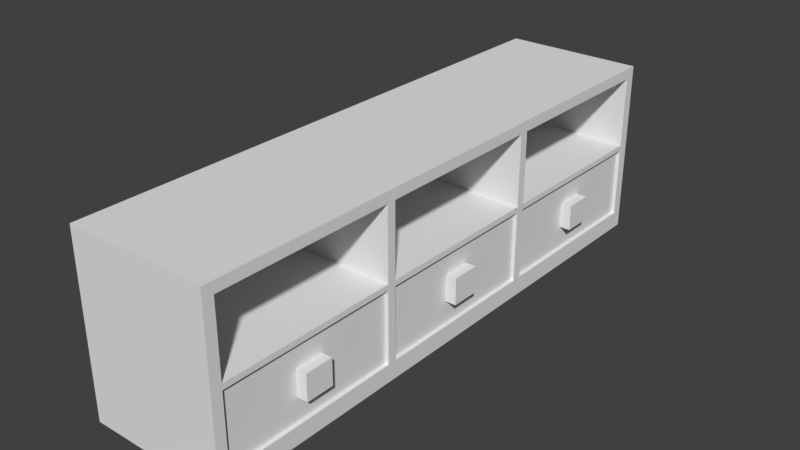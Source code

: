 # Source: tv_table_wip.blend  (saved by Blender 2.79.0; exported with 4.5.12 LTS)
import bpy
from mathutils import Matrix  # noqa: F401  (used for matrix-valued properties, if any)

bpy.ops.wm.read_factory_settings(use_empty=True)
scene = bpy.context.scene
scene.name = 'Scene'

# ---- collections
col_collection_1 = bpy.data.collections.new('Collection 1'); scene.collection.children.link(col_collection_1)

# ---- world
world_world = bpy.data.worlds.new('World'); scene.world = world_world
world_world.color = (0.05088, 0.05088, 0.05088)
world_world.use_sun_shadow = False
world_world.sun_shadow_jitter_overblur = 0.0
world_world.cycles.sampling_method = 'MANUAL'

# ---- meshes
me_cube_001 = bpy.data.meshes.new('Cube.001')
me_cube_001.from_pydata([(-0.2, -0.8, 0.008), (-0.2, -0.8, 1.608), (-0.2, 0.8, 0.008), (-0.2, 0.8, 1.608), (0.2, -0.8, 0.008), (0.2, -0.8, 1.608), (0.2, 0.8, 0.008), (0.2, 0.8, 1.608), (0.2, -0.8, 0.168), (0.2, 0.8, 0.168), (-0.2, 0.8, 0.168), (-0.2, -0.8, 0.168), (-0.2, -0.75, 0.008), (-0.2, -0.77, 1.608), (0.2, -0.75, 0.008), (0.2, -0.77, 1.608), (-0.2, -0.77, 0.168), (0.2, -0.77, 0.168), (-0.2, 0.77, 1.608), (0.2, 0.75, 0.008), (-0.2, 0.77, 0.168), (-0.2, 0.75, 0.008), (0.2, 0.77, 1.608), (0.2, 0.77, 0.168), (0.2, -0.8, 1.512), (0.2, 0.8, 1.512), (-0.2, 0.8, 1.512), (-0.2, -0.8, 1.512), (0.2, -0.77, 1.512), (-0.2, -0.77, 1.512), (0.2, 0.77, 1.512), (-0.2, 0.77, 1.512), (0.2, -0.8, 0.865), (0.2, -0.8, 0.815), (0.2, 0.8, 0.865), (0.2, 0.8, 0.815), (-0.2, 0.8, 0.865), (-0.2, 0.8, 0.815), (0.2, -0.77, 0.815), (0.2, -0.77, 0.865), (-0.2, -0.77, 0.865), (-0.2, -0.77, 0.815), (0.2, 0.77, 0.815), (0.2, 0.77, 0.865), (-0.2, 0.77, 0.815), (-0.2, 0.77, 0.865), (-0.2, -0.8, 0.865), (-0.2, -0.8, 0.815), (-0.17, -0.2442, 1.512), (-0.17, -0.2442, 0.865), (-0.17, -0.2692, 0.865), (-0.17, -0.2692, 1.512), (-0.17, 0.2692, 1.512), (-0.17, 0.2692, 0.865), (-0.17, 0.2442, 0.865), (-0.17, 0.2442, 1.512), (-0.17, 0.77, 0.865), (-0.17, 0.77, 1.512), (-0.17, -0.77, 1.512), (-0.17, -0.77, 0.865), (-0.2, 0.2625, 0.008), (-0.2, 0.2375, 0.008), (-0.2, -0.2375, 0.008), (-0.2, -0.2625, 0.008), (0.2, 0.2692, 1.608), (0.2, 0.2442, 1.608), (0.2, -0.2442, 1.608), (0.2, -0.2692, 1.608), (0.2, 0.2442, 0.168), (0.2, 0.2692, 0.168), (0.2, -0.2692, 0.168), (0.2, -0.2442, 0.168), (-0.2, -0.2692, 1.608), (-0.2, -0.2442, 1.608), (-0.2, 0.2442, 1.608), (-0.2, 0.2692, 1.608), (0.2, -0.2375, 0.008), (0.2, -0.2625, 0.008), (0.2, 0.2625, 0.008), (0.2, 0.2375, 0.008), (-0.2, -0.2442, 0.168), (-0.2, -0.2692, 0.168), (-0.2, 0.2692, 0.168), (-0.2, 0.2442, 0.168), (-0.2, -0.2692, 1.512), (-0.2, -0.2442, 1.512), (-0.2, 0.2442, 1.512), (-0.2, 0.2692, 1.512), (0.2, 0.2692, 1.512), (0.2, 0.2442, 1.512), (0.2, -0.2442, 1.512), (0.2, -0.2692, 1.512), (0.2, 0.2692, 0.865), (0.2, 0.2442, 0.865), (0.2, -0.2442, 0.865), (0.2, -0.2692, 0.865), (0.2, -0.2692, 0.815), (0.2, -0.2442, 0.815), (0.2, 0.2442, 0.815), (0.2, 0.2692, 0.815), (-0.2, -0.2692, 0.865), (-0.2, -0.2442, 0.865), (-0.2, 0.2442, 0.865), (-0.2, 0.2692, 0.865), (-0.2, 0.2692, 0.815), (-0.2, 0.2442, 0.815), (-0.2, -0.2442, 0.815), (-0.2, -0.2692, 0.815), (0.19, -0.5594, 0.3742), (0.19, -0.5594, 0.6088), (0.19, 0.5594, 0.6088), (0.19, 0.5594, 0.3742), (0.19, 0.04019, 0.611), (0.19, 0.04019, 0.372), (0.19, 0.4798, 0.3742), (0.19, 0.4798, 0.6088), (0.19, -0.4798, 0.6088), (0.19, -0.4798, 0.3742), (0.19, -0.04019, 0.372), (0.19, -0.04019, 0.611), (0.19, -0.77, 0.168), (0.19, -0.77, 0.815), (0.19, 0.77, 0.815), (0.19, 0.77, 0.168), (0.19, 0.2442, 0.815), (0.19, 0.2442, 0.168), (0.19, 0.2692, 0.168), (0.19, 0.2692, 0.815), (0.19, -0.2692, 0.815), (0.19, -0.2692, 0.168), (0.19, -0.2442, 0.168), (0.19, -0.2442, 0.815), (0.22, -0.5594, 0.3742), (0.22, -0.5594, 0.6088), (0.22, 0.5594, 0.6088), (0.22, 0.5594, 0.3742), (0.22, 0.04019, 0.611), (0.22, 0.04019, 0.372), (0.22, 0.4798, 0.3742), (0.22, 0.4798, 0.6088), (0.22, -0.4798, 0.6088), (0.22, -0.4798, 0.3742), (0.22, -0.04019, 0.372), (0.22, -0.04019, 0.611)], [], [(4, 8, 11, 0), (31, 18, 3, 26), (26, 3, 7, 25), (28, 15, 5, 24), (12, 14, 4, 0), (15, 13, 1, 5), (29, 13, 72, 84), (21, 20, 10, 2), (2, 10, 9, 6), (14, 17, 8, 4), (24, 5, 1, 27), (0, 11, 16, 12), (19, 23, 69, 78), (22, 18, 75, 64), (67, 72, 13, 15), (27, 1, 13, 29), (25, 7, 22, 30), (2, 6, 19, 21), (7, 3, 18, 22), (61, 79, 76, 62), (6, 9, 23, 19), (16, 41, 107, 81), (46, 27, 29, 40), (36, 26, 25, 34), (40, 29, 84, 100), (39, 28, 24, 32), (9, 35, 42, 23), (20, 44, 37, 10), (77, 70, 17, 14), (45, 31, 26, 36), (34, 25, 30, 43), (32, 24, 27, 46), (17, 38, 33, 8), (43, 92, 99, 42), (91, 28, 58, 51), (10, 37, 35, 9), (11, 47, 41, 16), (45, 36, 37, 44), (36, 34, 35, 37), (39, 32, 33, 38), (32, 46, 47, 33), (40, 100, 107, 41), (46, 40, 41, 47), (34, 43, 42, 35), (56, 57, 52, 53), (8, 33, 47, 11), (101, 102, 105, 106), (103, 45, 44, 104), (93, 94, 97, 98), (95, 39, 38, 96), (101, 85, 86, 102), (103, 87, 31, 45), (39, 95, 50, 59), (89, 90, 48, 55), (79, 68, 71, 76), (71, 68, 125, 130), (80, 106, 105, 83), (82, 104, 44, 20), (85, 73, 74, 86), (87, 75, 18, 31), (63, 77, 14, 12), (60, 82, 20, 21), (65, 74, 73, 66), (30, 22, 64, 88), (62, 80, 83, 61), (12, 16, 81, 63), (89, 65, 66, 90), (91, 67, 15, 28), (96, 38, 121, 128), (99, 69, 126, 127), (101, 106, 107, 100), (103, 104, 105, 102), (93, 98, 99, 92), (95, 96, 97, 94), (85, 101, 100, 84), (87, 103, 102, 86), (89, 93, 92, 88), (91, 95, 94, 90), (98, 68, 69, 99), (96, 70, 71, 97), (106, 80, 81, 107), (104, 82, 83, 105), (73, 85, 84, 72), (75, 87, 86, 74), (80, 62, 63, 81), (82, 60, 61, 83), (65, 89, 88, 64), (67, 91, 90, 66), (79, 61, 60, 78), (77, 63, 62, 76), (74, 65, 64, 75), (72, 67, 66, 73), (68, 79, 78, 69), (70, 77, 76, 71), (21, 19, 78, 60), (54, 55, 48, 49), (50, 51, 58, 59), (95, 91, 51, 50), (28, 39, 59, 58), (93, 89, 55, 54), (92, 43, 56, 53), (90, 94, 49, 48), (30, 88, 52, 57), (88, 92, 53, 52), (43, 30, 57, 56), (94, 93, 54, 49), (116, 109, 133, 140), (117, 116, 140, 141), (110, 115, 139, 134), (23, 42, 122, 123), (70, 96, 128, 129), (68, 98, 124, 125), (98, 97, 131, 124), (69, 23, 123, 126), (38, 17, 120, 121), (17, 70, 129, 120), (97, 71, 130, 131), (42, 99, 127, 122), (108, 109, 121, 120), (110, 111, 123, 122), (112, 113, 125, 124), (114, 115, 127, 126), (116, 117, 129, 128), (118, 119, 131, 130), (111, 114, 126, 123), (115, 110, 122, 127), (113, 118, 130, 125), (119, 112, 124, 131), (117, 108, 120, 129), (109, 116, 128, 121), (141, 140, 133, 132), (135, 134, 139, 138), (137, 136, 143, 142), (111, 110, 134, 135), (118, 113, 137, 142), (119, 118, 142, 143), (113, 112, 136, 137), (112, 119, 143, 136), (114, 111, 135, 138), (115, 114, 138, 139), (108, 117, 141, 132), (109, 108, 132, 133)])
me_cube_001.use_remesh_preserve_volume = False
me_cube_001.use_remesh_preserve_attributes = False
me_cube_001.use_mirror_vertex_groups = False
me_cube_001.update()

# ---- objects
ob_cube = bpy.data.objects.new('Cube', me_cube_001)

# ---- transforms, parenting, visibility, modifiers, constraints
ob_cube.location = (0.0, 0.0, 0.0)
ob_cube.scale = (1.0, 1.0, 0.3125)
ob_cube.lineart.crease_threshold = 0.0

# ---- collection membership
col_collection_1.objects.link(ob_cube)

# ---- scene / render settings (as saved in the file)
scene.frame_start = 1; scene.frame_end = 250; scene.frame_set(1)
scene.render.engine = 'CYCLES'
scene.render.resolution_percentage = 50
scene.render.dither_intensity = 0.0
scene.cycles.use_denoising = False
scene.cycles.samples = 128
scene.cycles.sampling_pattern = 'TABULATED_SOBOL'
scene.cycles.use_adaptive_sampling = False
scene.cycles.use_light_tree = False
scene.cycles.blur_glossy = 0.0
scene.cycles.sample_clamp_indirect = 0.0
scene.view_settings.view_transform = 'Standard'
bpy.context.view_layer.update()

# ---- added for rendering (the .blend has no active camera and no usable light): camera, sun
cam_auto = bpy.data.cameras.new('AutoCamera')
cam_auto.lens = 50.0
cam_auto.sensor_width = 36.0
cam_auto.clip_end = 1000.0
ob_auto_camera = bpy.data.objects.new('AutoCamera', cam_auto)
scene.collection.objects.link(ob_auto_camera)
ob_auto_camera.location = (1.6089, -1.91868, 1.53162)
ob_auto_camera.rotation_euler = (1.09748, -7.21219e-08, 0.694738)
scene.camera = ob_auto_camera
light_auto_sun = bpy.data.lights.new('AutoSun', 'SUN')
light_auto_sun.energy = 3.0
light_auto_sun.angle = 0.0523599
ob_auto_sun = bpy.data.objects.new('AutoSun', light_auto_sun)
scene.collection.objects.link(ob_auto_sun)
ob_auto_sun.rotation_euler = (0.872665, 0.174533, 0.523599)
bpy.context.view_layer.update()
